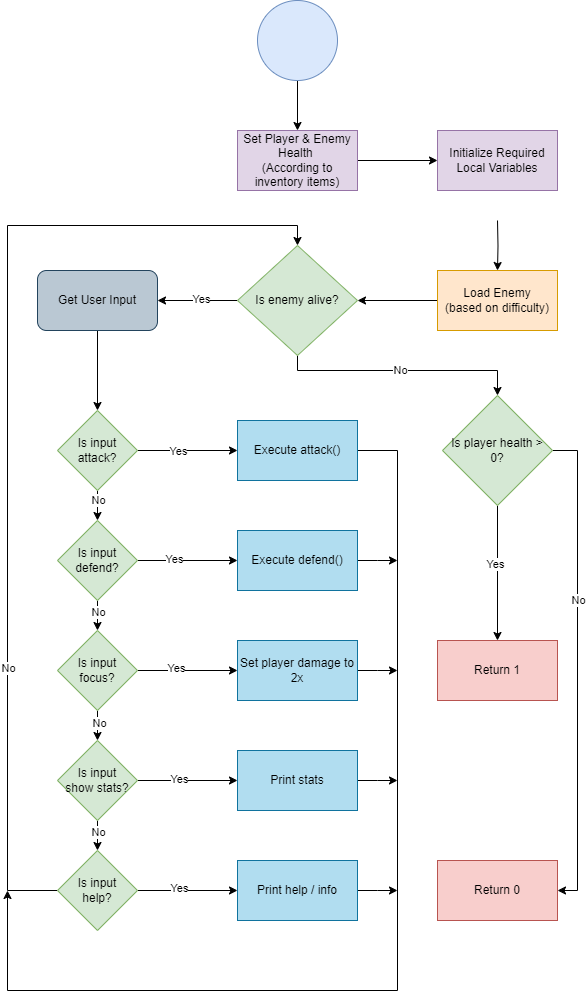

The diagram above was exported from draw.io. Its source (the exported page's mxGraphModel, read from the mxfile embedded in the PNG):
<mxGraphModel dx="1050" dy="1726" grid="1" gridSize="10" guides="1" tooltips="1" connect="1" arrows="1" fold="1" page="1" pageScale="1" pageWidth="827" pageHeight="1169" math="0" shadow="0">
  <root>
    <mxCell id="WIyWlLk6GJQsqaUBKTNV-0" />
    <mxCell id="WIyWlLk6GJQsqaUBKTNV-1" parent="WIyWlLk6GJQsqaUBKTNV-0" />
    <mxCell id="vwUJoc4LQS6Z3WIF7KwE-2" value="" style="edgeStyle=orthogonalEdgeStyle;rounded=0;orthogonalLoop=1;jettySize=auto;html=1;" edge="1" parent="WIyWlLk6GJQsqaUBKTNV-1" source="vwUJoc4LQS6Z3WIF7KwE-0" target="vwUJoc4LQS6Z3WIF7KwE-1">
      <mxGeometry relative="1" as="geometry" />
    </mxCell>
    <mxCell id="vwUJoc4LQS6Z3WIF7KwE-0" value="" style="ellipse;whiteSpace=wrap;html=1;aspect=fixed;fillColor=#dae8fc;strokeColor=#6c8ebf;" vertex="1" parent="WIyWlLk6GJQsqaUBKTNV-1">
      <mxGeometry x="350" y="-60" width="80" height="80" as="geometry" />
    </mxCell>
    <mxCell id="vwUJoc4LQS6Z3WIF7KwE-4" value="" style="edgeStyle=orthogonalEdgeStyle;rounded=0;orthogonalLoop=1;jettySize=auto;html=1;" edge="1" parent="WIyWlLk6GJQsqaUBKTNV-1" source="vwUJoc4LQS6Z3WIF7KwE-1" target="vwUJoc4LQS6Z3WIF7KwE-3">
      <mxGeometry relative="1" as="geometry" />
    </mxCell>
    <mxCell id="vwUJoc4LQS6Z3WIF7KwE-1" value="Set Player &amp;amp; Enemy Health&amp;nbsp;&lt;br&gt;(According to inventory items)" style="whiteSpace=wrap;html=1;fillColor=#e1d5e7;strokeColor=#9673a6;" vertex="1" parent="WIyWlLk6GJQsqaUBKTNV-1">
      <mxGeometry x="330" y="70" width="120" height="60" as="geometry" />
    </mxCell>
    <mxCell id="vwUJoc4LQS6Z3WIF7KwE-6" value="" style="edgeStyle=orthogonalEdgeStyle;rounded=0;orthogonalLoop=1;jettySize=auto;html=1;" edge="1" parent="WIyWlLk6GJQsqaUBKTNV-1" target="vwUJoc4LQS6Z3WIF7KwE-5">
      <mxGeometry relative="1" as="geometry">
        <mxPoint x="590" y="160" as="sourcePoint" />
      </mxGeometry>
    </mxCell>
    <mxCell id="vwUJoc4LQS6Z3WIF7KwE-3" value="Initialize Required Local Variables" style="whiteSpace=wrap;html=1;fillColor=#e1d5e7;strokeColor=#9673a6;" vertex="1" parent="WIyWlLk6GJQsqaUBKTNV-1">
      <mxGeometry x="530" y="70" width="120" height="60" as="geometry" />
    </mxCell>
    <mxCell id="vwUJoc4LQS6Z3WIF7KwE-8" value="" style="edgeStyle=orthogonalEdgeStyle;rounded=0;orthogonalLoop=1;jettySize=auto;html=1;" edge="1" parent="WIyWlLk6GJQsqaUBKTNV-1" source="vwUJoc4LQS6Z3WIF7KwE-5" target="vwUJoc4LQS6Z3WIF7KwE-7">
      <mxGeometry relative="1" as="geometry" />
    </mxCell>
    <mxCell id="vwUJoc4LQS6Z3WIF7KwE-5" value="Load Enemy&lt;br&gt;(based on difficulty)" style="whiteSpace=wrap;html=1;fillColor=#ffe6cc;strokeColor=#d79b00;" vertex="1" parent="WIyWlLk6GJQsqaUBKTNV-1">
      <mxGeometry x="530" y="210" width="120" height="60" as="geometry" />
    </mxCell>
    <mxCell id="vwUJoc4LQS6Z3WIF7KwE-12" value="" style="edgeStyle=orthogonalEdgeStyle;rounded=0;orthogonalLoop=1;jettySize=auto;html=1;" edge="1" parent="WIyWlLk6GJQsqaUBKTNV-1" source="vwUJoc4LQS6Z3WIF7KwE-7" target="vwUJoc4LQS6Z3WIF7KwE-11">
      <mxGeometry relative="1" as="geometry" />
    </mxCell>
    <mxCell id="vwUJoc4LQS6Z3WIF7KwE-52" value="Yes" style="edgeLabel;html=1;align=center;verticalAlign=middle;resizable=0;points=[];" vertex="1" connectable="0" parent="vwUJoc4LQS6Z3WIF7KwE-12">
      <mxGeometry x="-0.075" y="-2" relative="1" as="geometry">
        <mxPoint as="offset" />
      </mxGeometry>
    </mxCell>
    <mxCell id="vwUJoc4LQS6Z3WIF7KwE-50" style="edgeStyle=orthogonalEdgeStyle;rounded=0;orthogonalLoop=1;jettySize=auto;html=1;entryX=0.5;entryY=0;entryDx=0;entryDy=0;" edge="1" parent="WIyWlLk6GJQsqaUBKTNV-1" source="vwUJoc4LQS6Z3WIF7KwE-7" target="vwUJoc4LQS6Z3WIF7KwE-49">
      <mxGeometry relative="1" as="geometry">
        <Array as="points">
          <mxPoint x="390" y="310" />
          <mxPoint x="590" y="310" />
        </Array>
      </mxGeometry>
    </mxCell>
    <mxCell id="vwUJoc4LQS6Z3WIF7KwE-51" value="No" style="edgeLabel;html=1;align=center;verticalAlign=middle;resizable=0;points=[];" vertex="1" connectable="0" parent="vwUJoc4LQS6Z3WIF7KwE-50">
      <mxGeometry x="-0.025" y="1" relative="1" as="geometry">
        <mxPoint as="offset" />
      </mxGeometry>
    </mxCell>
    <mxCell id="vwUJoc4LQS6Z3WIF7KwE-7" value="Is enemy alive?" style="rhombus;whiteSpace=wrap;html=1;fillColor=#d5e8d4;strokeColor=#82b366;" vertex="1" parent="WIyWlLk6GJQsqaUBKTNV-1">
      <mxGeometry x="330" y="185" width="120" height="110" as="geometry" />
    </mxCell>
    <mxCell id="vwUJoc4LQS6Z3WIF7KwE-27" style="edgeStyle=orthogonalEdgeStyle;rounded=0;orthogonalLoop=1;jettySize=auto;html=1;entryX=0.5;entryY=0;entryDx=0;entryDy=0;" edge="1" parent="WIyWlLk6GJQsqaUBKTNV-1" source="vwUJoc4LQS6Z3WIF7KwE-11" target="vwUJoc4LQS6Z3WIF7KwE-16">
      <mxGeometry relative="1" as="geometry" />
    </mxCell>
    <mxCell id="vwUJoc4LQS6Z3WIF7KwE-11" value="Get User Input" style="rounded=1;whiteSpace=wrap;html=1;fillColor=#bac8d3;strokeColor=#23445d;" vertex="1" parent="WIyWlLk6GJQsqaUBKTNV-1">
      <mxGeometry x="130" y="210" width="120" height="60" as="geometry" />
    </mxCell>
    <mxCell id="vwUJoc4LQS6Z3WIF7KwE-18" value="" style="edgeStyle=orthogonalEdgeStyle;rounded=0;orthogonalLoop=1;jettySize=auto;html=1;" edge="1" parent="WIyWlLk6GJQsqaUBKTNV-1" source="vwUJoc4LQS6Z3WIF7KwE-16" target="vwUJoc4LQS6Z3WIF7KwE-17">
      <mxGeometry relative="1" as="geometry" />
    </mxCell>
    <mxCell id="vwUJoc4LQS6Z3WIF7KwE-68" value="No" style="edgeLabel;html=1;align=center;verticalAlign=middle;resizable=0;points=[];" vertex="1" connectable="0" parent="vwUJoc4LQS6Z3WIF7KwE-18">
      <mxGeometry x="-0.632" relative="1" as="geometry">
        <mxPoint as="offset" />
      </mxGeometry>
    </mxCell>
    <mxCell id="vwUJoc4LQS6Z3WIF7KwE-29" value="" style="edgeStyle=orthogonalEdgeStyle;rounded=0;orthogonalLoop=1;jettySize=auto;html=1;" edge="1" parent="WIyWlLk6GJQsqaUBKTNV-1" source="vwUJoc4LQS6Z3WIF7KwE-16" target="vwUJoc4LQS6Z3WIF7KwE-28">
      <mxGeometry relative="1" as="geometry" />
    </mxCell>
    <mxCell id="vwUJoc4LQS6Z3WIF7KwE-66" value="Yes" style="edgeLabel;html=1;align=center;verticalAlign=middle;resizable=0;points=[];" vertex="1" connectable="0" parent="vwUJoc4LQS6Z3WIF7KwE-29">
      <mxGeometry x="-0.208" relative="1" as="geometry">
        <mxPoint as="offset" />
      </mxGeometry>
    </mxCell>
    <mxCell id="vwUJoc4LQS6Z3WIF7KwE-16" value="Is input attack?" style="rhombus;whiteSpace=wrap;html=1;fillColor=#d5e8d4;strokeColor=#82b366;" vertex="1" parent="WIyWlLk6GJQsqaUBKTNV-1">
      <mxGeometry x="150" y="350" width="80" height="80" as="geometry" />
    </mxCell>
    <mxCell id="vwUJoc4LQS6Z3WIF7KwE-20" value="" style="edgeStyle=orthogonalEdgeStyle;rounded=0;orthogonalLoop=1;jettySize=auto;html=1;" edge="1" parent="WIyWlLk6GJQsqaUBKTNV-1" source="vwUJoc4LQS6Z3WIF7KwE-17" target="vwUJoc4LQS6Z3WIF7KwE-19">
      <mxGeometry relative="1" as="geometry" />
    </mxCell>
    <mxCell id="vwUJoc4LQS6Z3WIF7KwE-60" value="No" style="edgeLabel;html=1;align=center;verticalAlign=middle;resizable=0;points=[];" vertex="1" connectable="0" parent="vwUJoc4LQS6Z3WIF7KwE-20">
      <mxGeometry x="0.248" relative="1" as="geometry">
        <mxPoint as="offset" />
      </mxGeometry>
    </mxCell>
    <mxCell id="vwUJoc4LQS6Z3WIF7KwE-31" value="" style="edgeStyle=orthogonalEdgeStyle;rounded=0;orthogonalLoop=1;jettySize=auto;html=1;" edge="1" parent="WIyWlLk6GJQsqaUBKTNV-1" source="vwUJoc4LQS6Z3WIF7KwE-17" target="vwUJoc4LQS6Z3WIF7KwE-30">
      <mxGeometry relative="1" as="geometry" />
    </mxCell>
    <mxCell id="vwUJoc4LQS6Z3WIF7KwE-65" value="Yes" style="edgeLabel;html=1;align=center;verticalAlign=middle;resizable=0;points=[];" vertex="1" connectable="0" parent="vwUJoc4LQS6Z3WIF7KwE-31">
      <mxGeometry x="-0.288" y="2" relative="1" as="geometry">
        <mxPoint as="offset" />
      </mxGeometry>
    </mxCell>
    <mxCell id="vwUJoc4LQS6Z3WIF7KwE-17" value="Is input defend?" style="rhombus;whiteSpace=wrap;html=1;fillColor=#d5e8d4;strokeColor=#82b366;" vertex="1" parent="WIyWlLk6GJQsqaUBKTNV-1">
      <mxGeometry x="150" y="460" width="80" height="80" as="geometry" />
    </mxCell>
    <mxCell id="vwUJoc4LQS6Z3WIF7KwE-22" value="" style="edgeStyle=orthogonalEdgeStyle;rounded=0;orthogonalLoop=1;jettySize=auto;html=1;" edge="1" parent="WIyWlLk6GJQsqaUBKTNV-1" source="vwUJoc4LQS6Z3WIF7KwE-19" target="vwUJoc4LQS6Z3WIF7KwE-21">
      <mxGeometry relative="1" as="geometry" />
    </mxCell>
    <mxCell id="vwUJoc4LQS6Z3WIF7KwE-61" value="No" style="edgeLabel;html=1;align=center;verticalAlign=middle;resizable=0;points=[];" vertex="1" connectable="0" parent="vwUJoc4LQS6Z3WIF7KwE-22">
      <mxGeometry x="0.288" y="1" relative="1" as="geometry">
        <mxPoint as="offset" />
      </mxGeometry>
    </mxCell>
    <mxCell id="vwUJoc4LQS6Z3WIF7KwE-33" value="" style="edgeStyle=orthogonalEdgeStyle;rounded=0;orthogonalLoop=1;jettySize=auto;html=1;" edge="1" parent="WIyWlLk6GJQsqaUBKTNV-1" source="vwUJoc4LQS6Z3WIF7KwE-19" target="vwUJoc4LQS6Z3WIF7KwE-32">
      <mxGeometry relative="1" as="geometry" />
    </mxCell>
    <mxCell id="vwUJoc4LQS6Z3WIF7KwE-64" value="Yes" style="edgeLabel;html=1;align=center;verticalAlign=middle;resizable=0;points=[];" vertex="1" connectable="0" parent="vwUJoc4LQS6Z3WIF7KwE-33">
      <mxGeometry x="-0.248" y="3" relative="1" as="geometry">
        <mxPoint as="offset" />
      </mxGeometry>
    </mxCell>
    <mxCell id="vwUJoc4LQS6Z3WIF7KwE-19" value="Is input&lt;br&gt;focus?" style="rhombus;whiteSpace=wrap;html=1;fillColor=#d5e8d4;strokeColor=#82b366;" vertex="1" parent="WIyWlLk6GJQsqaUBKTNV-1">
      <mxGeometry x="150" y="570" width="80" height="80" as="geometry" />
    </mxCell>
    <mxCell id="vwUJoc4LQS6Z3WIF7KwE-24" value="" style="edgeStyle=orthogonalEdgeStyle;rounded=0;orthogonalLoop=1;jettySize=auto;html=1;" edge="1" parent="WIyWlLk6GJQsqaUBKTNV-1" source="vwUJoc4LQS6Z3WIF7KwE-21" target="vwUJoc4LQS6Z3WIF7KwE-23">
      <mxGeometry relative="1" as="geometry" />
    </mxCell>
    <mxCell id="vwUJoc4LQS6Z3WIF7KwE-62" value="No" style="edgeLabel;html=1;align=center;verticalAlign=middle;resizable=0;points=[];" vertex="1" connectable="0" parent="vwUJoc4LQS6Z3WIF7KwE-24">
      <mxGeometry x="0.248" relative="1" as="geometry">
        <mxPoint as="offset" />
      </mxGeometry>
    </mxCell>
    <mxCell id="vwUJoc4LQS6Z3WIF7KwE-37" value="" style="edgeStyle=orthogonalEdgeStyle;rounded=0;orthogonalLoop=1;jettySize=auto;html=1;" edge="1" parent="WIyWlLk6GJQsqaUBKTNV-1" source="vwUJoc4LQS6Z3WIF7KwE-21" target="vwUJoc4LQS6Z3WIF7KwE-36">
      <mxGeometry relative="1" as="geometry" />
    </mxCell>
    <mxCell id="vwUJoc4LQS6Z3WIF7KwE-63" value="Yes" style="edgeLabel;html=1;align=center;verticalAlign=middle;resizable=0;points=[];" vertex="1" connectable="0" parent="vwUJoc4LQS6Z3WIF7KwE-37">
      <mxGeometry x="-0.188" y="2" relative="1" as="geometry">
        <mxPoint as="offset" />
      </mxGeometry>
    </mxCell>
    <mxCell id="vwUJoc4LQS6Z3WIF7KwE-21" value="Is input&lt;br&gt;show stats?" style="rhombus;whiteSpace=wrap;html=1;fillColor=#d5e8d4;strokeColor=#82b366;" vertex="1" parent="WIyWlLk6GJQsqaUBKTNV-1">
      <mxGeometry x="150" y="680" width="80" height="80" as="geometry" />
    </mxCell>
    <mxCell id="vwUJoc4LQS6Z3WIF7KwE-39" value="" style="edgeStyle=orthogonalEdgeStyle;rounded=0;orthogonalLoop=1;jettySize=auto;html=1;" edge="1" parent="WIyWlLk6GJQsqaUBKTNV-1" source="vwUJoc4LQS6Z3WIF7KwE-23" target="vwUJoc4LQS6Z3WIF7KwE-38">
      <mxGeometry relative="1" as="geometry" />
    </mxCell>
    <mxCell id="vwUJoc4LQS6Z3WIF7KwE-67" value="Yes" style="edgeLabel;html=1;align=center;verticalAlign=middle;resizable=0;points=[];" vertex="1" connectable="0" parent="vwUJoc4LQS6Z3WIF7KwE-39">
      <mxGeometry x="-0.188" y="3" relative="1" as="geometry">
        <mxPoint as="offset" />
      </mxGeometry>
    </mxCell>
    <mxCell id="vwUJoc4LQS6Z3WIF7KwE-40" style="edgeStyle=orthogonalEdgeStyle;rounded=0;orthogonalLoop=1;jettySize=auto;html=1;entryX=0.5;entryY=0;entryDx=0;entryDy=0;" edge="1" parent="WIyWlLk6GJQsqaUBKTNV-1" source="vwUJoc4LQS6Z3WIF7KwE-23" target="vwUJoc4LQS6Z3WIF7KwE-7">
      <mxGeometry relative="1" as="geometry">
        <Array as="points">
          <mxPoint x="100" y="830" />
          <mxPoint x="100" y="165" />
          <mxPoint x="390" y="165" />
        </Array>
      </mxGeometry>
    </mxCell>
    <mxCell id="vwUJoc4LQS6Z3WIF7KwE-59" value="No" style="edgeLabel;html=1;align=center;verticalAlign=middle;resizable=0;points=[];" vertex="1" connectable="0" parent="vwUJoc4LQS6Z3WIF7KwE-40">
      <mxGeometry x="-0.4677" relative="1" as="geometry">
        <mxPoint as="offset" />
      </mxGeometry>
    </mxCell>
    <mxCell id="vwUJoc4LQS6Z3WIF7KwE-23" value="Is input&lt;br&gt;help?" style="rhombus;whiteSpace=wrap;html=1;fillColor=#d5e8d4;strokeColor=#82b366;" vertex="1" parent="WIyWlLk6GJQsqaUBKTNV-1">
      <mxGeometry x="150" y="790" width="80" height="80" as="geometry" />
    </mxCell>
    <mxCell id="vwUJoc4LQS6Z3WIF7KwE-41" style="edgeStyle=orthogonalEdgeStyle;rounded=0;orthogonalLoop=1;jettySize=auto;html=1;" edge="1" parent="WIyWlLk6GJQsqaUBKTNV-1" source="vwUJoc4LQS6Z3WIF7KwE-28">
      <mxGeometry relative="1" as="geometry">
        <mxPoint x="100" y="830" as="targetPoint" />
        <Array as="points">
          <mxPoint x="490" y="390" />
          <mxPoint x="490" y="930" />
          <mxPoint x="100" y="930" />
        </Array>
      </mxGeometry>
    </mxCell>
    <mxCell id="vwUJoc4LQS6Z3WIF7KwE-28" value="Execute attack()" style="whiteSpace=wrap;html=1;fillColor=#b1ddf0;strokeColor=#10739e;" vertex="1" parent="WIyWlLk6GJQsqaUBKTNV-1">
      <mxGeometry x="330" y="360" width="120" height="60" as="geometry" />
    </mxCell>
    <mxCell id="vwUJoc4LQS6Z3WIF7KwE-43" style="edgeStyle=orthogonalEdgeStyle;rounded=0;orthogonalLoop=1;jettySize=auto;html=1;" edge="1" parent="WIyWlLk6GJQsqaUBKTNV-1" source="vwUJoc4LQS6Z3WIF7KwE-30">
      <mxGeometry relative="1" as="geometry">
        <mxPoint x="490" y="500" as="targetPoint" />
      </mxGeometry>
    </mxCell>
    <mxCell id="vwUJoc4LQS6Z3WIF7KwE-30" value="Execute defend()" style="whiteSpace=wrap;html=1;fillColor=#b1ddf0;strokeColor=#10739e;" vertex="1" parent="WIyWlLk6GJQsqaUBKTNV-1">
      <mxGeometry x="330" y="470" width="120" height="60" as="geometry" />
    </mxCell>
    <mxCell id="vwUJoc4LQS6Z3WIF7KwE-44" style="edgeStyle=orthogonalEdgeStyle;rounded=0;orthogonalLoop=1;jettySize=auto;html=1;" edge="1" parent="WIyWlLk6GJQsqaUBKTNV-1" source="vwUJoc4LQS6Z3WIF7KwE-32">
      <mxGeometry relative="1" as="geometry">
        <mxPoint x="490" y="610" as="targetPoint" />
      </mxGeometry>
    </mxCell>
    <mxCell id="vwUJoc4LQS6Z3WIF7KwE-32" value="Set player damage to 2x" style="whiteSpace=wrap;html=1;fillColor=#b1ddf0;strokeColor=#10739e;" vertex="1" parent="WIyWlLk6GJQsqaUBKTNV-1">
      <mxGeometry x="330" y="580" width="120" height="60" as="geometry" />
    </mxCell>
    <mxCell id="vwUJoc4LQS6Z3WIF7KwE-45" style="edgeStyle=orthogonalEdgeStyle;rounded=0;orthogonalLoop=1;jettySize=auto;html=1;" edge="1" parent="WIyWlLk6GJQsqaUBKTNV-1" source="vwUJoc4LQS6Z3WIF7KwE-36">
      <mxGeometry relative="1" as="geometry">
        <mxPoint x="490" y="720" as="targetPoint" />
      </mxGeometry>
    </mxCell>
    <mxCell id="vwUJoc4LQS6Z3WIF7KwE-36" value="Print stats" style="whiteSpace=wrap;html=1;fillColor=#b1ddf0;strokeColor=#10739e;" vertex="1" parent="WIyWlLk6GJQsqaUBKTNV-1">
      <mxGeometry x="330" y="690" width="120" height="60" as="geometry" />
    </mxCell>
    <mxCell id="vwUJoc4LQS6Z3WIF7KwE-46" style="edgeStyle=orthogonalEdgeStyle;rounded=0;orthogonalLoop=1;jettySize=auto;html=1;" edge="1" parent="WIyWlLk6GJQsqaUBKTNV-1" source="vwUJoc4LQS6Z3WIF7KwE-38">
      <mxGeometry relative="1" as="geometry">
        <mxPoint x="490" y="830" as="targetPoint" />
      </mxGeometry>
    </mxCell>
    <mxCell id="vwUJoc4LQS6Z3WIF7KwE-38" value="Print help / info" style="whiteSpace=wrap;html=1;fillColor=#b1ddf0;strokeColor=#10739e;" vertex="1" parent="WIyWlLk6GJQsqaUBKTNV-1">
      <mxGeometry x="330" y="800" width="120" height="60" as="geometry" />
    </mxCell>
    <mxCell id="vwUJoc4LQS6Z3WIF7KwE-54" value="" style="edgeStyle=orthogonalEdgeStyle;rounded=0;orthogonalLoop=1;jettySize=auto;html=1;" edge="1" parent="WIyWlLk6GJQsqaUBKTNV-1" source="vwUJoc4LQS6Z3WIF7KwE-49" target="vwUJoc4LQS6Z3WIF7KwE-53">
      <mxGeometry relative="1" as="geometry" />
    </mxCell>
    <mxCell id="vwUJoc4LQS6Z3WIF7KwE-57" value="Yes" style="edgeLabel;html=1;align=center;verticalAlign=middle;resizable=0;points=[];" vertex="1" connectable="0" parent="vwUJoc4LQS6Z3WIF7KwE-54">
      <mxGeometry x="-0.1437" y="-3" relative="1" as="geometry">
        <mxPoint as="offset" />
      </mxGeometry>
    </mxCell>
    <mxCell id="vwUJoc4LQS6Z3WIF7KwE-56" style="edgeStyle=orthogonalEdgeStyle;rounded=0;orthogonalLoop=1;jettySize=auto;html=1;entryX=1;entryY=0.5;entryDx=0;entryDy=0;" edge="1" parent="WIyWlLk6GJQsqaUBKTNV-1" source="vwUJoc4LQS6Z3WIF7KwE-49" target="vwUJoc4LQS6Z3WIF7KwE-55">
      <mxGeometry relative="1" as="geometry">
        <Array as="points">
          <mxPoint x="670" y="390" />
          <mxPoint x="670" y="830" />
        </Array>
      </mxGeometry>
    </mxCell>
    <mxCell id="vwUJoc4LQS6Z3WIF7KwE-58" value="No" style="edgeLabel;html=1;align=center;verticalAlign=middle;resizable=0;points=[];" vertex="1" connectable="0" parent="vwUJoc4LQS6Z3WIF7KwE-56">
      <mxGeometry x="-0.2811" relative="1" as="geometry">
        <mxPoint as="offset" />
      </mxGeometry>
    </mxCell>
    <mxCell id="vwUJoc4LQS6Z3WIF7KwE-49" value="Is player health &amp;gt; 0?" style="rhombus;whiteSpace=wrap;html=1;fillColor=#d5e8d4;strokeColor=#82b366;" vertex="1" parent="WIyWlLk6GJQsqaUBKTNV-1">
      <mxGeometry x="535" y="335" width="110" height="110" as="geometry" />
    </mxCell>
    <mxCell id="vwUJoc4LQS6Z3WIF7KwE-53" value="Return 1" style="whiteSpace=wrap;html=1;fillColor=#f8cecc;strokeColor=#b85450;" vertex="1" parent="WIyWlLk6GJQsqaUBKTNV-1">
      <mxGeometry x="530" y="580" width="120" height="60" as="geometry" />
    </mxCell>
    <mxCell id="vwUJoc4LQS6Z3WIF7KwE-55" value="Return 0" style="rounded=0;whiteSpace=wrap;html=1;fillColor=#f8cecc;strokeColor=#b85450;" vertex="1" parent="WIyWlLk6GJQsqaUBKTNV-1">
      <mxGeometry x="530" y="800" width="120" height="60" as="geometry" />
    </mxCell>
  </root>
</mxGraphModel>